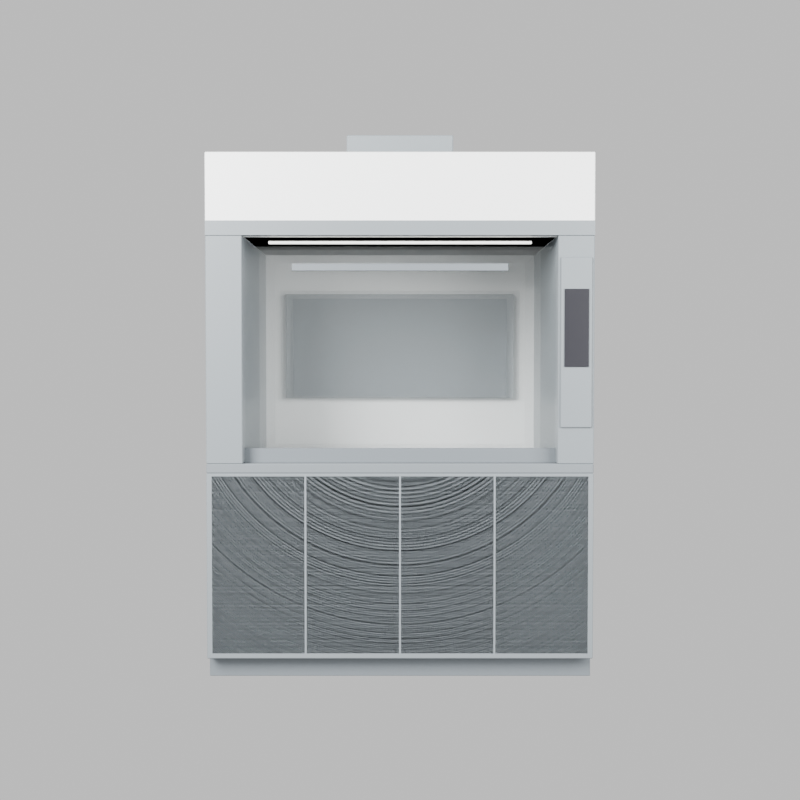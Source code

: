 # Source: iter_01.blend  (saved by Blender 5.1.30; exported with 4.5.12 LTS)
import bpy
from mathutils import Matrix  # noqa: F401  (used for matrix-valued properties, if any)

bpy.ops.wm.read_factory_settings(use_empty=True)
scene = bpy.context.scene
scene.name = 'Scene'

# ---- materials (node trees are filled in below, after node groups)
mat_mat_graphite = bpy.data.materials.new('Mat_Graphite')
mat_mat_darktrim = bpy.data.materials.new('Mat_DarkTrim')
mat_mat_bodyoffwhite = bpy.data.materials.new('Mat_BodyOffWhite')
mat_mat_worktop = bpy.data.materials.new('Mat_Worktop')
mat_mat_interiorneutral = bpy.data.materials.new('Mat_InteriorNeutral')
mat_mat_sashglass = bpy.data.materials.new('Mat_SashGlass')
mat_mat_sashglass.surface_render_method = 'BLENDED'
mat_mat_sashglass.blend_method = 'BLEND'
mat_mat_displayglass = bpy.data.materials.new('Mat_DisplayGlass')
mat_mat_led = bpy.data.materials.new('Mat_LED')

# ---- material node trees
mat_mat_graphite.use_nodes = True; mat_mat_graphite.node_tree.nodes.clear()
_N = mat_mat_graphite.node_tree.nodes; _L = mat_mat_graphite.node_tree.links
n0 = _N.new('ShaderNodeBsdfPrincipled'); n0.name = 'Principled BSDF'; n0.location = (-200, 100)
n0.inputs[0].default_value = (0.1882, 0.2118, 0.2275, 1.0)
n0.inputs[2].default_value = 0.4
n1 = _N.new('ShaderNodeOutputMaterial'); n1.name = 'Material Output'; n1.location = (200, 100)
_L.new(n0.outputs[0], n1.inputs[0])
n1.is_active_output = True
mat_mat_darktrim.use_nodes = True; mat_mat_darktrim.node_tree.nodes.clear()
_N = mat_mat_darktrim.node_tree.nodes; _L = mat_mat_darktrim.node_tree.links
n0 = _N.new('ShaderNodeBsdfPrincipled'); n0.name = 'Principled BSDF'; n0.location = (-200, 100)
n0.inputs[0].default_value = (0.1451, 0.1647, 0.1804, 1.0)
n0.inputs[2].default_value = 0.4
n1 = _N.new('ShaderNodeOutputMaterial'); n1.name = 'Material Output'; n1.location = (200, 100)
_L.new(n0.outputs[0], n1.inputs[0])
n1.is_active_output = True
mat_mat_bodyoffwhite.use_nodes = True; mat_mat_bodyoffwhite.node_tree.nodes.clear()
_N = mat_mat_bodyoffwhite.node_tree.nodes; _L = mat_mat_bodyoffwhite.node_tree.links
n0 = _N.new('ShaderNodeBsdfPrincipled'); n0.name = 'Principled BSDF'; n0.location = (-200, 100)
n0.inputs[0].default_value = (0.8941, 0.9059, 0.902, 1.0)
n0.inputs[2].default_value = 0.45
n1 = _N.new('ShaderNodeOutputMaterial'); n1.name = 'Material Output'; n1.location = (200, 100)
_L.new(n0.outputs[0], n1.inputs[0])
n1.is_active_output = True
mat_mat_worktop.use_nodes = True; mat_mat_worktop.node_tree.nodes.clear()
_N = mat_mat_worktop.node_tree.nodes; _L = mat_mat_worktop.node_tree.links
n0 = _N.new('ShaderNodeBsdfPrincipled'); n0.name = 'Principled BSDF'; n0.location = (-200, 100)
n0.inputs[0].default_value = (0.1686, 0.1882, 0.2039, 1.0)
n0.inputs[2].default_value = 0.35
n1 = _N.new('ShaderNodeOutputMaterial'); n1.name = 'Material Output'; n1.location = (200, 100)
_L.new(n0.outputs[0], n1.inputs[0])
n1.is_active_output = True
mat_mat_interiorneutral.use_nodes = True; mat_mat_interiorneutral.node_tree.nodes.clear()
_N = mat_mat_interiorneutral.node_tree.nodes; _L = mat_mat_interiorneutral.node_tree.links
n0 = _N.new('ShaderNodeBsdfPrincipled'); n0.name = 'Principled BSDF'; n0.location = (-200, 100)
n0.inputs[0].default_value = (0.851, 0.8627, 0.8549, 1.0)
n1 = _N.new('ShaderNodeOutputMaterial'); n1.name = 'Material Output'; n1.location = (200, 100)
_L.new(n0.outputs[0], n1.inputs[0])
n1.is_active_output = True
mat_mat_sashglass.use_nodes = True; mat_mat_sashglass.node_tree.nodes.clear()
_N = mat_mat_sashglass.node_tree.nodes; _L = mat_mat_sashglass.node_tree.links
n0 = _N.new('ShaderNodeBsdfPrincipled'); n0.name = 'Principled BSDF'; n0.location = (-200, 100)
n0.inputs[0].default_value = (0.85, 0.9, 0.9, 1.0)
n0.inputs[2].default_value = 0.05
n0.inputs[4].default_value = 0.25
n0.inputs[18].default_value = 0.95
n1 = _N.new('ShaderNodeOutputMaterial'); n1.name = 'Material Output'; n1.location = (200, 100)
_L.new(n0.outputs[0], n1.inputs[0])
n1.is_active_output = True
mat_mat_displayglass.use_nodes = True; mat_mat_displayglass.node_tree.nodes.clear()
_N = mat_mat_displayglass.node_tree.nodes; _L = mat_mat_displayglass.node_tree.links
n0 = _N.new('ShaderNodeBsdfPrincipled'); n0.name = 'Principled BSDF'; n0.location = (-200, 100)
n0.inputs[0].default_value = (0.02, 0.02, 0.025, 1.0)
n0.inputs[2].default_value = 0.2
n1 = _N.new('ShaderNodeOutputMaterial'); n1.name = 'Material Output'; n1.location = (200, 100)
_L.new(n0.outputs[0], n1.inputs[0])
n1.is_active_output = True
mat_mat_led.use_nodes = True; mat_mat_led.node_tree.nodes.clear()
_N = mat_mat_led.node_tree.nodes; _L = mat_mat_led.node_tree.links
n0 = _N.new('ShaderNodeBsdfPrincipled'); n0.name = 'Principled BSDF'; n0.location = (-200, 100)
n0.inputs[0].default_value = (1.0, 1.0, 0.95, 1.0)
n0.inputs[2].default_value = 0.3
n0.inputs[27].default_value = (1.0, 1.0, 0.95, 1.0)
n0.inputs[28].default_value = 2.0
n1 = _N.new('ShaderNodeOutputMaterial'); n1.name = 'Material Output'; n1.location = (200, 100)
_L.new(n0.outputs[0], n1.inputs[0])
n1.is_active_output = True

# ---- world
world_qa_world = bpy.data.worlds.new('QA_World'); scene.world = world_qa_world
world_qa_world.use_nodes = True; world_qa_world.node_tree.nodes.clear()
_N = world_qa_world.node_tree.nodes; _L = world_qa_world.node_tree.links
n0 = _N.new('ShaderNodeBackground'); n0.name = 'Background'; n0.location = (-200, 100)
n0.inputs[0].default_value = (0.75, 0.75, 0.75, 1.0)
n1 = _N.new('ShaderNodeOutputWorld'); n1.name = 'World Output'; n1.location = (200, 100)
_L.new(n0.outputs[0], n1.inputs[0])
n1.is_active_output = True

# ---- cameras
cam_qa_front = bpy.data.cameras.new('QA_Front')
cam_qa_left45 = bpy.data.cameras.new('QA_Left45')
cam_qa_left45.lens = 55.0
cam_qa_right45 = bpy.data.cameras.new('QA_Right45')
cam_qa_right45.lens = 55.0
cam_qa_chamber = bpy.data.cameras.new('QA_Chamber')
cam_qa_chamber.lens = 35.0
cam_qa_display = bpy.data.cameras.new('QA_Display')
cam_qa_display.lens = 45.0

# ---- lights
light_keylight = bpy.data.lights.new('KeyLight', 'AREA')
light_keylight.energy = 900.0
light_keylight.size = 2.5
light_filllight = bpy.data.lights.new('FillLight', 'AREA')
light_filllight.energy = 350.0
light_filllight.size = 3.0

# ---- meshes
me_basecabinet = bpy.data.meshes.new('BaseCabinet')
me_basecabinet.from_pydata([(-0.797, -0.422, -0.385), (-0.797, -0.425, -0.382), (-0.8, -0.422, -0.382), (-0.797, -0.425, 0.382), (-0.797, -0.422, 0.385), (-0.8, -0.422, 0.382), (-0.797, 0.422, -0.385), (-0.8, 0.422, -0.382), (-0.797, 0.425, -0.382), (-0.797, 0.422, 0.385), (-0.797, 0.425, 0.382), (-0.8, 0.422, 0.382), (0.797, -0.422, -0.385), (0.8, -0.422, -0.382), (0.797, -0.425, -0.382), (0.797, -0.422, 0.385), (0.797, -0.425, 0.382), (0.8, -0.422, 0.382), (0.797, 0.422, -0.385), (0.797, 0.425, -0.382), (0.8, 0.422, -0.382), (0.797, 0.422, 0.385), (0.8, 0.422, 0.382), (0.797, 0.425, 0.382)], [], [(0, 1, 2), (3, 4, 5), (6, 7, 8), (9, 10, 11), (12, 13, 14), (15, 16, 17), (18, 19, 20), (21, 22, 23), (6, 0, 2, 7), (1, 3, 5, 2), (4, 9, 11, 5), (10, 8, 7, 11), (18, 6, 8, 19), (9, 21, 23, 10), (22, 20, 19, 23), (12, 18, 20, 13), (21, 15, 17, 22), (16, 14, 13, 17), (0, 12, 14, 1), (15, 4, 3, 16), (6, 18, 12, 0), (2, 5, 11, 7), (14, 16, 3, 1), (21, 9, 4, 15), (8, 10, 23, 19), (20, 22, 17, 13)])
me_basecabinet.materials.append(mat_mat_graphite)
me_basecabinet.update()
me_plinth = bpy.data.meshes.new('Plinth')
me_plinth.from_pydata([(-0.798, -0.3905, -0.045), (-0.798, -0.3925, -0.043), (-0.8, -0.3905, -0.043), (-0.798, -0.3925, 0.043), (-0.798, -0.3905, 0.045), (-0.8, -0.3905, 0.043), (-0.798, 0.3905, -0.045), (-0.8, 0.3905, -0.043), (-0.798, 0.3925, -0.043), (-0.798, 0.3905, 0.045), (-0.798, 0.3925, 0.043), (-0.8, 0.3905, 0.043), (0.798, -0.3905, -0.045), (0.8, -0.3905, -0.043), (0.798, -0.3925, -0.043), (0.798, -0.3905, 0.045), (0.798, -0.3925, 0.043), (0.8, -0.3905, 0.043), (0.798, 0.3905, -0.045), (0.798, 0.3925, -0.043), (0.8, 0.3905, -0.043), (0.798, 0.3905, 0.045), (0.8, 0.3905, 0.043), (0.798, 0.3925, 0.043)], [], [(0, 1, 2), (3, 4, 5), (6, 7, 8), (9, 10, 11), (12, 13, 14), (15, 16, 17), (18, 19, 20), (21, 22, 23), (6, 0, 2, 7), (1, 3, 5, 2), (4, 9, 11, 5), (10, 8, 7, 11), (18, 6, 8, 19), (9, 21, 23, 10), (22, 20, 19, 23), (12, 18, 20, 13), (21, 15, 17, 22), (16, 14, 13, 17), (0, 12, 14, 1), (15, 4, 3, 16), (6, 18, 12, 0), (2, 5, 11, 7), (14, 16, 3, 1), (21, 9, 4, 15), (8, 10, 23, 19), (20, 22, 17, 13)])
me_plinth.materials.append(mat_mat_darktrim)
me_plinth.update()
me_basedoor_01 = bpy.data.meshes.new('BaseDoor_01')
me_basedoor_01.from_pydata([(-0.1915, -0.008, -0.37), (-0.1915, -0.01, -0.368), (-0.1935, -0.008, -0.368), (-0.1915, -0.01, 0.368), (-0.1915, -0.008, 0.37), (-0.1935, -0.008, 0.368), (-0.1915, 0.008, -0.37), (-0.1935, 0.008, -0.368), (-0.1915, 0.01, -0.368), (-0.1915, 0.008, 0.37), (-0.1915, 0.01, 0.368), (-0.1935, 0.008, 0.368), (0.1915, -0.008, -0.37), (0.1935, -0.008, -0.368), (0.1915, -0.01, -0.368), (0.1915, -0.008, 0.37), (0.1915, -0.01, 0.368), (0.1935, -0.008, 0.368), (0.1915, 0.008, -0.37), (0.1915, 0.01, -0.368), (0.1935, 0.008, -0.368), (0.1915, 0.008, 0.37), (0.1935, 0.008, 0.368), (0.1915, 0.01, 0.368)], [], [(0, 1, 2), (3, 4, 5), (6, 7, 8), (9, 10, 11), (12, 13, 14), (15, 16, 17), (18, 19, 20), (21, 22, 23), (6, 0, 2, 7), (1, 3, 5, 2), (4, 9, 11, 5), (10, 8, 7, 11), (18, 6, 8, 19), (9, 21, 23, 10), (22, 20, 19, 23), (12, 18, 20, 13), (21, 15, 17, 22), (16, 14, 13, 17), (0, 12, 14, 1), (15, 4, 3, 16), (6, 18, 12, 0), (2, 5, 11, 7), (14, 16, 3, 1), (21, 9, 4, 15), (8, 10, 23, 19), (20, 22, 17, 13)])
me_basedoor_01.materials.append(mat_mat_bodyoffwhite)
me_basedoor_01.update()
me_basedoor_02 = bpy.data.meshes.new('BaseDoor_02')
me_basedoor_02.from_pydata([(-0.1915, -0.008, -0.37), (-0.1915, -0.01, -0.368), (-0.1935, -0.008, -0.368), (-0.1915, -0.01, 0.368), (-0.1915, -0.008, 0.37), (-0.1935, -0.008, 0.368), (-0.1915, 0.008, -0.37), (-0.1935, 0.008, -0.368), (-0.1915, 0.01, -0.368), (-0.1915, 0.008, 0.37), (-0.1915, 0.01, 0.368), (-0.1935, 0.008, 0.368), (0.1915, -0.008, -0.37), (0.1935, -0.008, -0.368), (0.1915, -0.01, -0.368), (0.1915, -0.008, 0.37), (0.1915, -0.01, 0.368), (0.1935, -0.008, 0.368), (0.1915, 0.008, -0.37), (0.1915, 0.01, -0.368), (0.1935, 0.008, -0.368), (0.1915, 0.008, 0.37), (0.1935, 0.008, 0.368), (0.1915, 0.01, 0.368)], [], [(0, 1, 2), (3, 4, 5), (6, 7, 8), (9, 10, 11), (12, 13, 14), (15, 16, 17), (18, 19, 20), (21, 22, 23), (6, 0, 2, 7), (1, 3, 5, 2), (4, 9, 11, 5), (10, 8, 7, 11), (18, 6, 8, 19), (9, 21, 23, 10), (22, 20, 19, 23), (12, 18, 20, 13), (21, 15, 17, 22), (16, 14, 13, 17), (0, 12, 14, 1), (15, 4, 3, 16), (6, 18, 12, 0), (2, 5, 11, 7), (14, 16, 3, 1), (21, 9, 4, 15), (8, 10, 23, 19), (20, 22, 17, 13)])
me_basedoor_02.materials.append(mat_mat_bodyoffwhite)
me_basedoor_02.update()
me_basedoor_03 = bpy.data.meshes.new('BaseDoor_03')
me_basedoor_03.from_pydata([(-0.1915, -0.008, -0.37), (-0.1915, -0.01, -0.368), (-0.1935, -0.008, -0.368), (-0.1915, -0.01, 0.368), (-0.1915, -0.008, 0.37), (-0.1935, -0.008, 0.368), (-0.1915, 0.008, -0.37), (-0.1935, 0.008, -0.368), (-0.1915, 0.01, -0.368), (-0.1915, 0.008, 0.37), (-0.1915, 0.01, 0.368), (-0.1935, 0.008, 0.368), (0.1915, -0.008, -0.37), (0.1935, -0.008, -0.368), (0.1915, -0.01, -0.368), (0.1915, -0.008, 0.37), (0.1915, -0.01, 0.368), (0.1935, -0.008, 0.368), (0.1915, 0.008, -0.37), (0.1915, 0.01, -0.368), (0.1935, 0.008, -0.368), (0.1915, 0.008, 0.37), (0.1935, 0.008, 0.368), (0.1915, 0.01, 0.368)], [], [(0, 1, 2), (3, 4, 5), (6, 7, 8), (9, 10, 11), (12, 13, 14), (15, 16, 17), (18, 19, 20), (21, 22, 23), (6, 0, 2, 7), (1, 3, 5, 2), (4, 9, 11, 5), (10, 8, 7, 11), (18, 6, 8, 19), (9, 21, 23, 10), (22, 20, 19, 23), (12, 18, 20, 13), (21, 15, 17, 22), (16, 14, 13, 17), (0, 12, 14, 1), (15, 4, 3, 16), (6, 18, 12, 0), (2, 5, 11, 7), (14, 16, 3, 1), (21, 9, 4, 15), (8, 10, 23, 19), (20, 22, 17, 13)])
me_basedoor_03.materials.append(mat_mat_bodyoffwhite)
me_basedoor_03.update()
me_basedoor_04 = bpy.data.meshes.new('BaseDoor_04')
me_basedoor_04.from_pydata([(-0.1915, -0.008, -0.37), (-0.1915, -0.01, -0.368), (-0.1935, -0.008, -0.368), (-0.1915, -0.01, 0.368), (-0.1915, -0.008, 0.37), (-0.1935, -0.008, 0.368), (-0.1915, 0.008, -0.37), (-0.1935, 0.008, -0.368), (-0.1915, 0.01, -0.368), (-0.1915, 0.008, 0.37), (-0.1915, 0.01, 0.368), (-0.1935, 0.008, 0.368), (0.1915, -0.008, -0.37), (0.1935, -0.008, -0.368), (0.1915, -0.01, -0.368), (0.1915, -0.008, 0.37), (0.1915, -0.01, 0.368), (0.1935, -0.008, 0.368), (0.1915, 0.008, -0.37), (0.1915, 0.01, -0.368), (0.1935, 0.008, -0.368), (0.1915, 0.008, 0.37), (0.1935, 0.008, 0.368), (0.1915, 0.01, 0.368)], [], [(0, 1, 2), (3, 4, 5), (6, 7, 8), (9, 10, 11), (12, 13, 14), (15, 16, 17), (18, 19, 20), (21, 22, 23), (6, 0, 2, 7), (1, 3, 5, 2), (4, 9, 11, 5), (10, 8, 7, 11), (18, 6, 8, 19), (9, 21, 23, 10), (22, 20, 19, 23), (12, 18, 20, 13), (21, 15, 17, 22), (16, 14, 13, 17), (0, 12, 14, 1), (15, 4, 3, 16), (6, 18, 12, 0), (2, 5, 11, 7), (14, 16, 3, 1), (21, 9, 4, 15), (8, 10, 23, 19), (20, 22, 17, 13)])
me_basedoor_04.materials.append(mat_mat_bodyoffwhite)
me_basedoor_04.update()
me_worksurface = bpy.data.meshes.new('WorkSurface')
me_worksurface.from_pydata([(-0.796, -0.421, -0.02), (-0.796, -0.425, -0.016), (-0.8, -0.421, -0.016), (-0.796, -0.425, 0.016), (-0.796, -0.421, 0.02), (-0.8, -0.421, 0.016), (-0.796, 0.421, -0.02), (-0.8, 0.421, -0.016), (-0.796, 0.425, -0.016), (-0.796, 0.421, 0.02), (-0.796, 0.425, 0.016), (-0.8, 0.421, 0.016), (0.796, -0.421, -0.02), (0.8, -0.421, -0.016), (0.796, -0.425, -0.016), (0.796, -0.421, 0.02), (0.796, -0.425, 0.016), (0.8, -0.421, 0.016), (0.796, 0.421, -0.02), (0.796, 0.425, -0.016), (0.8, 0.421, -0.016), (0.796, 0.421, 0.02), (0.8, 0.421, 0.016), (0.796, 0.425, 0.016)], [], [(0, 1, 2), (3, 4, 5), (6, 7, 8), (9, 10, 11), (12, 13, 14), (15, 16, 17), (18, 19, 20), (21, 22, 23), (6, 0, 2, 7), (1, 3, 5, 2), (4, 9, 11, 5), (10, 8, 7, 11), (18, 6, 8, 19), (9, 21, 23, 10), (22, 20, 19, 23), (12, 18, 20, 13), (21, 15, 17, 22), (16, 14, 13, 17), (0, 12, 14, 1), (15, 4, 3, 16), (6, 18, 12, 0), (2, 5, 11, 7), (14, 16, 3, 1), (21, 9, 4, 15), (8, 10, 23, 19), (20, 22, 17, 13)])
me_worksurface.materials.append(mat_mat_worktop)
me_worksurface.update()
me_chamber_left = bpy.data.meshes.new('Chamber_Left')
me_chamber_left.from_pydata([(-0.072, -0.422, -0.47), (-0.072, -0.425, -0.467), (-0.075, -0.422, -0.467), (-0.072, -0.425, 0.467), (-0.072, -0.422, 0.47), (-0.075, -0.422, 0.467), (-0.072, 0.422, -0.47), (-0.075, 0.422, -0.467), (-0.072, 0.425, -0.467), (-0.072, 0.422, 0.47), (-0.072, 0.425, 0.467), (-0.075, 0.422, 0.467), (0.072, -0.422, -0.47), (0.075, -0.422, -0.467), (0.072, -0.425, -0.467), (0.072, -0.422, 0.47), (0.072, -0.425, 0.467), (0.075, -0.422, 0.467), (0.072, 0.422, -0.47), (0.072, 0.425, -0.467), (0.075, 0.422, -0.467), (0.072, 0.422, 0.47), (0.075, 0.422, 0.467), (0.072, 0.425, 0.467)], [], [(0, 1, 2), (3, 4, 5), (6, 7, 8), (9, 10, 11), (12, 13, 14), (15, 16, 17), (18, 19, 20), (21, 22, 23), (6, 0, 2, 7), (1, 3, 5, 2), (4, 9, 11, 5), (10, 8, 7, 11), (18, 6, 8, 19), (9, 21, 23, 10), (22, 20, 19, 23), (12, 18, 20, 13), (21, 15, 17, 22), (16, 14, 13, 17), (0, 12, 14, 1), (15, 4, 3, 16), (6, 18, 12, 0), (2, 5, 11, 7), (14, 16, 3, 1), (21, 9, 4, 15), (8, 10, 23, 19), (20, 22, 17, 13)])
me_chamber_left.materials.append(mat_mat_graphite)
me_chamber_left.update()
me_chamber_right = bpy.data.meshes.new('Chamber_Right')
me_chamber_right.from_pydata([(-0.072, -0.422, -0.47), (-0.072, -0.425, -0.467), (-0.075, -0.422, -0.467), (-0.072, -0.425, 0.467), (-0.072, -0.422, 0.47), (-0.075, -0.422, 0.467), (-0.072, 0.422, -0.47), (-0.075, 0.422, -0.467), (-0.072, 0.425, -0.467), (-0.072, 0.422, 0.47), (-0.072, 0.425, 0.467), (-0.075, 0.422, 0.467), (0.072, -0.422, -0.47), (0.075, -0.422, -0.467), (0.072, -0.425, -0.467), (0.072, -0.422, 0.47), (0.072, -0.425, 0.467), (0.075, -0.422, 0.467), (0.072, 0.422, -0.47), (0.072, 0.425, -0.467), (0.075, 0.422, -0.467), (0.072, 0.422, 0.47), (0.075, 0.422, 0.467), (0.072, 0.425, 0.467)], [], [(0, 1, 2), (3, 4, 5), (6, 7, 8), (9, 10, 11), (12, 13, 14), (15, 16, 17), (18, 19, 20), (21, 22, 23), (6, 0, 2, 7), (1, 3, 5, 2), (4, 9, 11, 5), (10, 8, 7, 11), (18, 6, 8, 19), (9, 21, 23, 10), (22, 20, 19, 23), (12, 18, 20, 13), (21, 15, 17, 22), (16, 14, 13, 17), (0, 12, 14, 1), (15, 4, 3, 16), (6, 18, 12, 0), (2, 5, 11, 7), (14, 16, 3, 1), (21, 9, 4, 15), (8, 10, 23, 19), (20, 22, 17, 13)])
me_chamber_right.materials.append(mat_mat_graphite)
me_chamber_right.update()
me_chamber_back = bpy.data.meshes.new('Chamber_Back')
me_chamber_back.from_pydata([(-0.65, -0.0125, -0.47), (-0.65, -0.0125, 0.47), (-0.65, 0.0125, -0.47), (-0.65, 0.0125, 0.47), (0.65, -0.0125, -0.47), (0.65, -0.0125, 0.47), (0.65, 0.0125, -0.47), (0.65, 0.0125, 0.47)], [], [(0, 1, 3, 2), (2, 3, 7, 6), (6, 7, 5, 4), (4, 5, 1, 0), (2, 6, 4, 0), (7, 3, 1, 5)])
me_chamber_back.materials.append(mat_mat_interiorneutral)
me_chamber_back.update()
me_chamber_ceiling = bpy.data.meshes.new('Chamber_Ceiling')
me_chamber_ceiling.from_pydata([(-0.65, -0.3875, -0.01), (-0.65, -0.3875, 0.01), (-0.65, 0.3875, -0.01), (-0.65, 0.3875, 0.01), (0.65, -0.3875, -0.01), (0.65, -0.3875, 0.01), (0.65, 0.3875, -0.01), (0.65, 0.3875, 0.01)], [], [(0, 1, 3, 2), (2, 3, 7, 6), (6, 7, 5, 4), (4, 5, 1, 0), (2, 6, 4, 0), (7, 3, 1, 5)])
me_chamber_ceiling.materials.append(mat_mat_interiorneutral)
me_chamber_ceiling.update()
me_rearbaffle = bpy.data.meshes.new('RearBaffle')
me_rearbaffle.from_pydata([(-0.548, -0.013, -0.25), (-0.548, -0.015, -0.248), (-0.55, -0.013, -0.248), (-0.548, -0.015, 0.248), (-0.548, -0.013, 0.25), (-0.55, -0.013, 0.248), (-0.548, 0.013, -0.25), (-0.55, 0.013, -0.248), (-0.548, 0.015, -0.248), (-0.548, 0.013, 0.25), (-0.548, 0.015, 0.248), (-0.55, 0.013, 0.248), (0.548, -0.013, -0.25), (0.55, -0.013, -0.248), (0.548, -0.015, -0.248), (0.548, -0.013, 0.25), (0.548, -0.015, 0.248), (0.55, -0.013, 0.248), (0.548, 0.013, -0.25), (0.548, 0.015, -0.248), (0.55, 0.013, -0.248), (0.548, 0.013, 0.25), (0.55, 0.013, 0.248), (0.548, 0.015, 0.248)], [], [(0, 1, 2), (3, 4, 5), (6, 7, 8), (9, 10, 11), (12, 13, 14), (15, 16, 17), (18, 19, 20), (21, 22, 23), (6, 0, 2, 7), (1, 3, 5, 2), (4, 9, 11, 5), (10, 8, 7, 11), (18, 6, 8, 19), (9, 21, 23, 10), (22, 20, 19, 23), (12, 18, 20, 13), (21, 15, 17, 22), (16, 14, 13, 17), (0, 12, 14, 1), (15, 4, 3, 16), (6, 18, 12, 0), (2, 5, 11, 7), (14, 16, 3, 1), (21, 9, 4, 15), (8, 10, 23, 19), (20, 22, 17, 13)])
me_rearbaffle.materials.append(mat_mat_graphite)
me_rearbaffle.update()
me_baffleslot_01 = bpy.data.meshes.new('BaffleSlot_01')
me_baffleslot_01.from_pydata([(-0.14, -0.0125, -0.015), (-0.14, -0.0125, 0.015), (-0.14, 0.0125, -0.015), (-0.14, 0.0125, 0.015), (0.14, -0.0125, -0.015), (0.14, -0.0125, 0.015), (0.14, 0.0125, -0.015), (0.14, 0.0125, 0.015)], [], [(0, 1, 3, 2), (2, 3, 7, 6), (6, 7, 5, 4), (4, 5, 1, 0), (2, 6, 4, 0), (7, 3, 1, 5)])
me_baffleslot_01.materials.append(mat_mat_darktrim)
me_baffleslot_01.update()
me_baffleslot_02 = bpy.data.meshes.new('BaffleSlot_02')
me_baffleslot_02.from_pydata([(-0.14, -0.0125, -0.015), (-0.14, -0.0125, 0.015), (-0.14, 0.0125, -0.015), (-0.14, 0.0125, 0.015), (0.14, -0.0125, -0.015), (0.14, -0.0125, 0.015), (0.14, 0.0125, -0.015), (0.14, 0.0125, 0.015)], [], [(0, 1, 3, 2), (2, 3, 7, 6), (6, 7, 5, 4), (4, 5, 1, 0), (2, 6, 4, 0), (7, 3, 1, 5)])
me_baffleslot_02.materials.append(mat_mat_darktrim)
me_baffleslot_02.update()
me_baffleslot_03 = bpy.data.meshes.new('BaffleSlot_03')
me_baffleslot_03.from_pydata([(-0.14, -0.0125, -0.015), (-0.14, -0.0125, 0.015), (-0.14, 0.0125, -0.015), (-0.14, 0.0125, 0.015), (0.14, -0.0125, -0.015), (0.14, -0.0125, 0.015), (0.14, 0.0125, -0.015), (0.14, 0.0125, 0.015)], [], [(0, 1, 3, 2), (2, 3, 7, 6), (6, 7, 5, 4), (4, 5, 1, 0), (2, 6, 4, 0), (7, 3, 1, 5)])
me_baffleslot_03.materials.append(mat_mat_darktrim)
me_baffleslot_03.update()
me_baffleslot_04 = bpy.data.meshes.new('BaffleSlot_04')
me_baffleslot_04.from_pydata([(-0.14, -0.0125, -0.015), (-0.14, -0.0125, 0.015), (-0.14, 0.0125, -0.015), (-0.14, 0.0125, 0.015), (0.14, -0.0125, -0.015), (0.14, -0.0125, 0.015), (0.14, 0.0125, -0.015), (0.14, 0.0125, 0.015)], [], [(0, 1, 3, 2), (2, 3, 7, 6), (6, 7, 5, 4), (4, 5, 1, 0), (2, 6, 4, 0), (7, 3, 1, 5)])
me_baffleslot_04.materials.append(mat_mat_darktrim)
me_baffleslot_04.update()
me_baffleslot_05 = bpy.data.meshes.new('BaffleSlot_05')
me_baffleslot_05.from_pydata([(-0.14, -0.0125, -0.015), (-0.14, -0.0125, 0.015), (-0.14, 0.0125, -0.015), (-0.14, 0.0125, 0.015), (0.14, -0.0125, -0.015), (0.14, -0.0125, 0.015), (0.14, 0.0125, -0.015), (0.14, 0.0125, 0.015)], [], [(0, 1, 3, 2), (2, 3, 7, 6), (6, 7, 5, 4), (4, 5, 1, 0), (2, 6, 4, 0), (7, 3, 1, 5)])
me_baffleslot_05.materials.append(mat_mat_darktrim)
me_baffleslot_05.update()
me_baffleslot_06 = bpy.data.meshes.new('BaffleSlot_06')
me_baffleslot_06.from_pydata([(-0.14, -0.0125, -0.015), (-0.14, -0.0125, 0.015), (-0.14, 0.0125, -0.015), (-0.14, 0.0125, 0.015), (0.14, -0.0125, -0.015), (0.14, -0.0125, 0.015), (0.14, 0.0125, -0.015), (0.14, 0.0125, 0.015)], [], [(0, 1, 3, 2), (2, 3, 7, 6), (6, 7, 5, 4), (4, 5, 1, 0), (2, 6, 4, 0), (7, 3, 1, 5)])
me_baffleslot_06.materials.append(mat_mat_darktrim)
me_baffleslot_06.update()
me_fumehood_sash = bpy.data.meshes.new('FumeHood_Sash')
me_fumehood_sash.from_pydata([(-0.65, -0.004, -0.43), (-0.65, -0.004, 0.43), (-0.65, 0.004, -0.43), (-0.65, 0.004, 0.43), (0.65, -0.004, -0.43), (0.65, -0.004, 0.43), (0.65, 0.004, -0.43), (0.65, 0.004, 0.43)], [], [(0, 1, 3, 2), (2, 3, 7, 6), (6, 7, 5, 4), (4, 5, 1, 0), (2, 6, 4, 0), (7, 3, 1, 5)])
me_fumehood_sash.materials.append(mat_mat_sashglass)
me_fumehood_sash.update()
me_sash_lowerbar = bpy.data.meshes.new('Sash_LowerBar')
me_sash_lowerbar.from_pydata([(-0.649, -0.009, -0.03), (-0.649, -0.01, -0.029), (-0.65, -0.009, -0.029), (-0.649, -0.01, 0.029), (-0.649, -0.009, 0.03), (-0.65, -0.009, 0.029), (-0.649, 0.009, -0.03), (-0.65, 0.009, -0.029), (-0.649, 0.01, -0.029), (-0.649, 0.009, 0.03), (-0.649, 0.01, 0.029), (-0.65, 0.009, 0.029), (0.649, -0.009, -0.03), (0.65, -0.009, -0.029), (0.649, -0.01, -0.029), (0.649, -0.009, 0.03), (0.649, -0.01, 0.029), (0.65, -0.009, 0.029), (0.649, 0.009, -0.03), (0.649, 0.01, -0.029), (0.65, 0.009, -0.029), (0.649, 0.009, 0.03), (0.65, 0.009, 0.029), (0.649, 0.01, 0.029)], [], [(0, 1, 2), (3, 4, 5), (6, 7, 8), (9, 10, 11), (12, 13, 14), (15, 16, 17), (18, 19, 20), (21, 22, 23), (6, 0, 2, 7), (1, 3, 5, 2), (4, 9, 11, 5), (10, 8, 7, 11), (18, 6, 8, 19), (9, 21, 23, 10), (22, 20, 19, 23), (12, 18, 20, 13), (21, 15, 17, 22), (16, 14, 13, 17), (0, 12, 14, 1), (15, 4, 3, 16), (6, 18, 12, 0), (2, 5, 11, 7), (14, 16, 3, 1), (21, 9, 4, 15), (8, 10, 23, 19), (20, 22, 17, 13)])
me_sash_lowerbar.materials.append(mat_mat_darktrim)
me_sash_lowerbar.update()
me_sash_handle = bpy.data.meshes.new('Sash_Handle')
me_sash_handle.from_pydata([(-0.449, -0.009, -0.015), (-0.449, -0.01, -0.014), (-0.45, -0.009, -0.014), (-0.449, -0.01, 0.014), (-0.449, -0.009, 0.015), (-0.45, -0.009, 0.014), (-0.449, 0.009, -0.015), (-0.45, 0.009, -0.014), (-0.449, 0.01, -0.014), (-0.449, 0.009, 0.015), (-0.449, 0.01, 0.014), (-0.45, 0.009, 0.014), (0.449, -0.009, -0.015), (0.45, -0.009, -0.014), (0.449, -0.01, -0.014), (0.449, -0.009, 0.015), (0.449, -0.01, 0.014), (0.45, -0.009, 0.014), (0.449, 0.009, -0.015), (0.449, 0.01, -0.014), (0.45, 0.009, -0.014), (0.449, 0.009, 0.015), (0.45, 0.009, 0.014), (0.449, 0.01, 0.014)], [], [(0, 1, 2), (3, 4, 5), (6, 7, 8), (9, 10, 11), (12, 13, 14), (15, 16, 17), (18, 19, 20), (21, 22, 23), (6, 0, 2, 7), (1, 3, 5, 2), (4, 9, 11, 5), (10, 8, 7, 11), (18, 6, 8, 19), (9, 21, 23, 10), (22, 20, 19, 23), (12, 18, 20, 13), (21, 15, 17, 22), (16, 14, 13, 17), (0, 12, 14, 1), (15, 4, 3, 16), (6, 18, 12, 0), (2, 5, 11, 7), (14, 16, 3, 1), (21, 9, 4, 15), (8, 10, 23, 19), (20, 22, 17, 13)])
me_sash_handle.materials.append(mat_mat_darktrim)
me_sash_handle.update()
me_upperhood = bpy.data.meshes.new('UpperHood')
me_upperhood.from_pydata([(-0.797, -0.422, -0.17), (-0.797, -0.425, -0.167), (-0.8, -0.422, -0.167), (-0.797, -0.425, 0.167), (-0.797, -0.422, 0.17), (-0.8, -0.422, 0.167), (-0.797, 0.422, -0.17), (-0.8, 0.422, -0.167), (-0.797, 0.425, -0.167), (-0.797, 0.422, 0.17), (-0.797, 0.425, 0.167), (-0.8, 0.422, 0.167), (0.797, -0.422, -0.17), (0.8, -0.422, -0.167), (0.797, -0.425, -0.167), (0.797, -0.422, 0.17), (0.797, -0.425, 0.167), (0.8, -0.422, 0.167), (0.797, 0.422, -0.17), (0.797, 0.425, -0.167), (0.8, 0.422, -0.167), (0.797, 0.422, 0.17), (0.8, 0.422, 0.167), (0.797, 0.425, 0.167)], [], [(0, 1, 2), (3, 4, 5), (6, 7, 8), (9, 10, 11), (12, 13, 14), (15, 16, 17), (18, 19, 20), (21, 22, 23), (6, 0, 2, 7), (1, 3, 5, 2), (4, 9, 11, 5), (10, 8, 7, 11), (18, 6, 8, 19), (9, 21, 23, 10), (22, 20, 19, 23), (12, 18, 20, 13), (21, 15, 17, 22), (16, 14, 13, 17), (0, 12, 14, 1), (15, 4, 3, 16), (6, 18, 12, 0), (2, 5, 11, 7), (14, 16, 3, 1), (21, 9, 4, 15), (8, 10, 23, 19), (20, 22, 17, 13)])
me_upperhood.materials.append(mat_mat_bodyoffwhite)
me_upperhood.update()
me_upperhood_reveal = bpy.data.meshes.new('UpperHood_Reveal')
me_upperhood_reveal.from_pydata([(-0.8, -0.014, -0.03), (-0.8, -0.014, 0.03), (-0.8, 0.014, -0.03), (-0.8, 0.014, 0.03), (0.8, -0.014, -0.03), (0.8, -0.014, 0.03), (0.8, 0.014, -0.03), (0.8, 0.014, 0.03)], [], [(0, 1, 3, 2), (2, 3, 7, 6), (6, 7, 5, 4), (4, 5, 1, 0), (2, 6, 4, 0), (7, 3, 1, 5)])
me_upperhood_reveal.materials.append(mat_mat_graphite)
me_upperhood_reveal.update()
me_exhaustmodule = bpy.data.meshes.new('ExhaustModule')
me_exhaustmodule.from_pydata([(-0.226, -0.171, -0.06), (-0.226, -0.175, -0.056), (-0.23, -0.171, -0.056), (-0.226, -0.175, 0.056), (-0.226, -0.171, 0.06), (-0.23, -0.171, 0.056), (-0.226, 0.171, -0.06), (-0.23, 0.171, -0.056), (-0.226, 0.175, -0.056), (-0.226, 0.171, 0.06), (-0.226, 0.175, 0.056), (-0.23, 0.171, 0.056), (0.226, -0.171, -0.06), (0.23, -0.171, -0.056), (0.226, -0.175, -0.056), (0.226, -0.171, 0.06), (0.226, -0.175, 0.056), (0.23, -0.171, 0.056), (0.226, 0.171, -0.06), (0.226, 0.175, -0.056), (0.23, 0.171, -0.056), (0.226, 0.171, 0.06), (0.23, 0.171, 0.056), (0.226, 0.175, 0.056)], [], [(0, 1, 2), (3, 4, 5), (6, 7, 8), (9, 10, 11), (12, 13, 14), (15, 16, 17), (18, 19, 20), (21, 22, 23), (6, 0, 2, 7), (1, 3, 5, 2), (4, 9, 11, 5), (10, 8, 7, 11), (18, 6, 8, 19), (9, 21, 23, 10), (22, 20, 19, 23), (12, 18, 20, 13), (21, 15, 17, 22), (16, 14, 13, 17), (0, 12, 14, 1), (15, 4, 3, 16), (6, 18, 12, 0), (2, 5, 11, 7), (14, 16, 3, 1), (21, 9, 4, 15), (8, 10, 23, 19), (20, 22, 17, 13)])
me_exhaustmodule.materials.append(mat_mat_graphite)
me_exhaustmodule.update()
me_controlpanel = bpy.data.meshes.new('ControlPanel')
me_controlpanel.from_pydata([(-0.062, -0.001, -0.35), (-0.062, -0.004, -0.347), (-0.065, -0.001, -0.347), (-0.062, -0.004, 0.347), (-0.062, -0.001, 0.35), (-0.065, -0.001, 0.347), (-0.062, 0.001, -0.35), (-0.065, 0.001, -0.347), (-0.062, 0.004, -0.347), (-0.062, 0.001, 0.35), (-0.062, 0.004, 0.347), (-0.065, 0.001, 0.347), (0.062, -0.001, -0.35), (0.065, -0.001, -0.347), (0.062, -0.004, -0.347), (0.062, -0.001, 0.35), (0.062, -0.004, 0.347), (0.065, -0.001, 0.347), (0.062, 0.001, -0.35), (0.062, 0.004, -0.347), (0.065, 0.001, -0.347), (0.062, 0.001, 0.35), (0.065, 0.001, 0.347), (0.062, 0.004, 0.347)], [], [(0, 1, 2), (3, 4, 5), (6, 7, 8), (9, 10, 11), (12, 13, 14), (15, 16, 17), (18, 19, 20), (21, 22, 23), (6, 0, 2, 7), (1, 3, 5, 2), (4, 9, 11, 5), (10, 8, 7, 11), (18, 6, 8, 19), (9, 21, 23, 10), (22, 20, 19, 23), (12, 18, 20, 13), (21, 15, 17, 22), (16, 14, 13, 17), (0, 12, 14, 1), (15, 4, 3, 16), (6, 18, 12, 0), (2, 5, 11, 7), (14, 16, 3, 1), (21, 9, 4, 15), (8, 10, 23, 19), (20, 22, 17, 13)])
me_controlpanel.materials.append(mat_mat_graphite)
me_controlpanel.update()
me_page_display = bpy.data.meshes.new('Page_Display')
me_page_display.from_pydata([(-0.049, -0.002, -0.16), (-0.049, -0.003, -0.159), (-0.05, -0.002, -0.159), (-0.049, -0.003, 0.159), (-0.049, -0.002, 0.16), (-0.05, -0.002, 0.159), (-0.049, 0.002, -0.16), (-0.05, 0.002, -0.159), (-0.049, 0.003, -0.159), (-0.049, 0.002, 0.16), (-0.049, 0.003, 0.159), (-0.05, 0.002, 0.159), (0.049, -0.002, -0.16), (0.05, -0.002, -0.159), (0.049, -0.003, -0.159), (0.049, -0.002, 0.16), (0.049, -0.003, 0.159), (0.05, -0.002, 0.159), (0.049, 0.002, -0.16), (0.049, 0.003, -0.159), (0.05, 0.002, -0.159), (0.049, 0.002, 0.16), (0.05, 0.002, 0.159), (0.049, 0.003, 0.159)], [], [(0, 1, 2), (3, 4, 5), (6, 7, 8), (9, 10, 11), (12, 13, 14), (15, 16, 17), (18, 19, 20), (21, 22, 23), (6, 0, 2, 7), (1, 3, 5, 2), (4, 9, 11, 5), (10, 8, 7, 11), (18, 6, 8, 19), (9, 21, 23, 10), (22, 20, 19, 23), (12, 18, 20, 13), (21, 15, 17, 22), (16, 14, 13, 17), (0, 12, 14, 1), (15, 4, 3, 16), (6, 18, 12, 0), (2, 5, 11, 7), (14, 16, 3, 1), (21, 9, 4, 15), (8, 10, 23, 19), (20, 22, 17, 13)])
me_page_display.materials.append(mat_mat_displayglass)
me_page_display.update()
me_interior_led = bpy.data.meshes.new('Interior_LED')
me_interior_led.from_pydata([(-0.55, -0.01, -0.005), (-0.55, -0.01, 0.005), (-0.55, 0.01, -0.005), (-0.55, 0.01, 0.005), (0.55, -0.01, -0.005), (0.55, -0.01, 0.005), (0.55, 0.01, -0.005), (0.55, 0.01, 0.005)], [], [(0, 1, 3, 2), (2, 3, 7, 6), (6, 7, 5, 4), (4, 5, 1, 0), (2, 6, 4, 0), (7, 3, 1, 5)])
me_interior_led.materials.append(mat_mat_led)
me_interior_led.update()

# ---- objects
ob_fumehood_root = bpy.data.objects.new('FumeHood_Root', None)
ob_basecabinet = bpy.data.objects.new('BaseCabinet', me_basecabinet)
ob_plinth = bpy.data.objects.new('Plinth', me_plinth)
ob_basedoor_01 = bpy.data.objects.new('BaseDoor_01', me_basedoor_01)
ob_basedoor_02 = bpy.data.objects.new('BaseDoor_02', me_basedoor_02)
ob_basedoor_03 = bpy.data.objects.new('BaseDoor_03', me_basedoor_03)
ob_basedoor_04 = bpy.data.objects.new('BaseDoor_04', me_basedoor_04)
ob_worksurface = bpy.data.objects.new('WorkSurface', me_worksurface)
ob_chamber_left = bpy.data.objects.new('Chamber_Left', me_chamber_left)
ob_chamber_right = bpy.data.objects.new('Chamber_Right', me_chamber_right)
ob_chamber_back = bpy.data.objects.new('Chamber_Back', me_chamber_back)
ob_chamber_ceiling = bpy.data.objects.new('Chamber_Ceiling', me_chamber_ceiling)
ob_rearbaffle = bpy.data.objects.new('RearBaffle', me_rearbaffle)
ob_baffleslot_01 = bpy.data.objects.new('BaffleSlot_01', me_baffleslot_01)
ob_baffleslot_02 = bpy.data.objects.new('BaffleSlot_02', me_baffleslot_02)
ob_baffleslot_03 = bpy.data.objects.new('BaffleSlot_03', me_baffleslot_03)
ob_baffleslot_04 = bpy.data.objects.new('BaffleSlot_04', me_baffleslot_04)
ob_baffleslot_05 = bpy.data.objects.new('BaffleSlot_05', me_baffleslot_05)
ob_baffleslot_06 = bpy.data.objects.new('BaffleSlot_06', me_baffleslot_06)
ob_fumehood_sash = bpy.data.objects.new('FumeHood_Sash', me_fumehood_sash)
ob_sash_lowerbar = bpy.data.objects.new('Sash_LowerBar', me_sash_lowerbar)
ob_sash_handle = bpy.data.objects.new('Sash_Handle', me_sash_handle)
ob_upperhood = bpy.data.objects.new('UpperHood', me_upperhood)
ob_upperhood_reveal = bpy.data.objects.new('UpperHood_Reveal', me_upperhood_reveal)
ob_exhaustmodule = bpy.data.objects.new('ExhaustModule', me_exhaustmodule)
ob_controlpanel = bpy.data.objects.new('ControlPanel', me_controlpanel)
ob_page_display = bpy.data.objects.new('Page_Display', me_page_display)
ob_interior_led = bpy.data.objects.new('Interior_LED', me_interior_led)
ob_keylight = bpy.data.objects.new('KeyLight', light_keylight)
ob_filllight = bpy.data.objects.new('FillLight', light_filllight)
ob_qa_front = bpy.data.objects.new('QA_Front', cam_qa_front)
ob_qa_left45 = bpy.data.objects.new('QA_Left45', cam_qa_left45)
ob_qa_right45 = bpy.data.objects.new('QA_Right45', cam_qa_right45)
ob_qa_chamber = bpy.data.objects.new('QA_Chamber', cam_qa_chamber)
ob_qa_display = bpy.data.objects.new('QA_Display', cam_qa_display)

# ---- transforms, parenting, visibility, modifiers, constraints
ob_fumehood_root.location = (0.0, 0.0, 0.0)
ob_basecabinet.parent = ob_fumehood_root
ob_basecabinet.location = (0.0, 0.0, 0.475)
ob_plinth.parent = ob_basecabinet
ob_plinth.matrix_parent_inverse = Matrix(((1.0, 0.0, 0.0, -0.0), (0.0, 1.0, 0.0, -0.0), (0.0, 0.0, 1.0, -0.475), (0.0, 0.0, 0.0, 1.0)))
ob_plinth.location = (0.0, 0.0325, 0.045)
ob_basedoor_01.parent = ob_basecabinet
ob_basedoor_01.matrix_parent_inverse = Matrix(((1.0, 0.0, 0.0, -0.0), (0.0, 1.0, 0.0, -0.0), (0.0, 0.0, 1.0, -0.475), (0.0, 0.0, 0.0, 1.0)))
ob_basedoor_01.location = (-0.5865, -0.415, 0.48)
ob_basedoor_02.parent = ob_basecabinet
ob_basedoor_02.matrix_parent_inverse = Matrix(((1.0, 0.0, 0.0, -0.0), (0.0, 1.0, 0.0, -0.0), (0.0, 0.0, 1.0, -0.475), (0.0, 0.0, 0.0, 1.0)))
ob_basedoor_02.location = (-0.1955, -0.415, 0.48)
ob_basedoor_03.parent = ob_basecabinet
ob_basedoor_03.matrix_parent_inverse = Matrix(((1.0, 0.0, 0.0, -0.0), (0.0, 1.0, 0.0, -0.0), (0.0, 0.0, 1.0, -0.475), (0.0, 0.0, 0.0, 1.0)))
ob_basedoor_03.location = (0.1955, -0.415, 0.48)
ob_basedoor_04.parent = ob_basecabinet
ob_basedoor_04.matrix_parent_inverse = Matrix(((1.0, 0.0, 0.0, -0.0), (0.0, 1.0, 0.0, -0.0), (0.0, 0.0, 1.0, -0.475), (0.0, 0.0, 0.0, 1.0)))
ob_basedoor_04.location = (0.5865, -0.415, 0.48)
ob_worksurface.parent = ob_fumehood_root
ob_worksurface.location = (0.0, 0.0, 0.88)
ob_chamber_left.parent = ob_fumehood_root
ob_chamber_left.location = (-0.725, 0.0, 1.37)
ob_chamber_right.parent = ob_fumehood_root
ob_chamber_right.location = (0.725, 0.0, 1.37)
ob_chamber_back.parent = ob_fumehood_root
ob_chamber_back.location = (0.0, 0.4125, 1.37)
ob_chamber_ceiling.parent = ob_fumehood_root
ob_chamber_ceiling.location = (0.0, 0.0375, 1.85)
ob_rearbaffle.parent = ob_chamber_back
ob_rearbaffle.matrix_parent_inverse = Matrix(((1.0, 0.0, 0.0, -0.0), (0.0, 1.0, 0.0, -0.4125), (0.0, 0.0, 1.0, -1.37), (0.0, 0.0, 0.0, 1.0)))
ob_rearbaffle.location = (0.0, 0.38, 1.4)
ob_baffleslot_01.parent = ob_rearbaffle
ob_baffleslot_01.matrix_parent_inverse = Matrix(((1.0, 0.0, 0.0, -0.0), (0.0, 1.0, 0.0, -0.38), (0.0, 0.0, 1.0, -1.4), (0.0, 0.0, 0.0, 1.0)))
ob_baffleslot_01.location = (-0.38, 0.3805, 1.3)
ob_baffleslot_02.parent = ob_rearbaffle
ob_baffleslot_02.matrix_parent_inverse = Matrix(((1.0, 0.0, 0.0, -0.0), (0.0, 1.0, 0.0, -0.38), (0.0, 0.0, 1.0, -1.4), (0.0, 0.0, 0.0, 1.0)))
ob_baffleslot_02.location = (0.0, 0.3805, 1.3)
ob_baffleslot_03.parent = ob_rearbaffle
ob_baffleslot_03.matrix_parent_inverse = Matrix(((1.0, 0.0, 0.0, -0.0), (0.0, 1.0, 0.0, -0.38), (0.0, 0.0, 1.0, -1.4), (0.0, 0.0, 0.0, 1.0)))
ob_baffleslot_03.location = (0.38, 0.3805, 1.3)
ob_baffleslot_04.parent = ob_rearbaffle
ob_baffleslot_04.matrix_parent_inverse = Matrix(((1.0, 0.0, 0.0, -0.0), (0.0, 1.0, 0.0, -0.38), (0.0, 0.0, 1.0, -1.4), (0.0, 0.0, 0.0, 1.0)))
ob_baffleslot_04.location = (-0.38, 0.3805, 1.5)
ob_baffleslot_05.parent = ob_rearbaffle
ob_baffleslot_05.matrix_parent_inverse = Matrix(((1.0, 0.0, 0.0, -0.0), (0.0, 1.0, 0.0, -0.38), (0.0, 0.0, 1.0, -1.4), (0.0, 0.0, 0.0, 1.0)))
ob_baffleslot_05.location = (0.0, 0.3805, 1.5)
ob_baffleslot_06.parent = ob_rearbaffle
ob_baffleslot_06.matrix_parent_inverse = Matrix(((1.0, 0.0, 0.0, -0.0), (0.0, 1.0, 0.0, -0.38), (0.0, 0.0, 1.0, -1.4), (0.0, 0.0, 0.0, 1.0)))
ob_baffleslot_06.location = (0.38, 0.3805, 1.5)
ob_fumehood_sash.parent = ob_fumehood_root
ob_fumehood_sash.location = (0.0, -0.35, 1.37)
ob_sash_lowerbar.parent = ob_fumehood_sash
ob_sash_lowerbar.matrix_parent_inverse = Matrix(((1.0, 0.0, 0.0, -0.0), (0.0, 1.0, 0.0, 0.35), (0.0, 0.0, 1.0, -1.37), (0.0, 0.0, 0.0, 1.0)))
ob_sash_lowerbar.location = (0.0, -0.35, 0.93)
ob_sash_handle.parent = ob_fumehood_sash
ob_sash_handle.matrix_parent_inverse = Matrix(((1.0, 0.0, 0.0, -0.0), (0.0, 1.0, 0.0, 0.35), (0.0, 0.0, 1.0, -1.37), (0.0, 0.0, 0.0, 1.0)))
ob_sash_handle.location = (0.0, -0.355, 1.715)
ob_upperhood.parent = ob_fumehood_root
ob_upperhood.location = (0.0, 0.0, 2.01)
ob_upperhood_reveal.parent = ob_upperhood
ob_upperhood_reveal.matrix_parent_inverse = Matrix(((1.0, 0.0, 0.0, -0.0), (0.0, 1.0, 0.0, -0.0), (0.0, 0.0, 1.0, -2.01), (0.0, 0.0, 0.0, 1.0)))
ob_upperhood_reveal.location = (0.0, -0.414, 1.87)
ob_exhaustmodule.parent = ob_upperhood
ob_exhaustmodule.matrix_parent_inverse = Matrix(((1.0, 0.0, 0.0, -0.0), (0.0, 1.0, 0.0, -0.0), (0.0, 0.0, 1.0, -2.01), (0.0, 0.0, 0.0, 1.0)))
ob_exhaustmodule.location = (0.0, 0.0, 2.24)
ob_controlpanel.parent = ob_fumehood_root
ob_controlpanel.location = (0.725, -0.429, 1.4)
ob_page_display.parent = ob_controlpanel
ob_page_display.matrix_parent_inverse = Matrix(((1.0, 0.0, 0.0, -0.725), (0.0, 1.0, 0.0, 0.429), (0.0, 0.0, 1.0, -1.4), (0.0, 0.0, 0.0, 1.0)))
ob_page_display.location = (0.725, -0.435, 1.46)
ob_interior_led.parent = ob_chamber_ceiling
ob_interior_led.matrix_parent_inverse = Matrix(((1.0, 0.0, 0.0, -0.0), (0.0, 1.0, 0.0, -0.0375), (0.0, 0.0, 1.0, -1.85), (0.0, 0.0, 0.0, 1.0)))
ob_interior_led.location = (0.0, -0.33, 1.82)
ob_keylight.location = (-3.0, -4.0, 3.5)
ob_keylight.rotation_euler = (1.131, -5.784e-08, -0.6435)
ob_filllight.location = (3.0, -3.2, 2.2)
ob_filllight.rotation_euler = (1.336, 5.477e-08, 0.7532)
ob_qa_front.location = (0.0, -5.0, 1.3)
ob_qa_front.rotation_euler = (1.541, -0.0, 0.0)
ob_qa_left45.location = (-3.2, -3.2, 1.45)
ob_qa_left45.rotation_euler = (1.505, 1.752e-08, -0.7854)
ob_qa_right45.location = (3.2, -3.2, 1.45)
ob_qa_right45.rotation_euler = (1.505, -1.752e-08, 0.7854)
ob_qa_chamber.location = (0.0, -1.6, 1.35)
ob_qa_chamber.rotation_euler = (1.541, -0.0, 0.0)
ob_qa_display.location = (1.5, -0.9, 1.45)
ob_qa_display.rotation_euler = (1.571, 7.351e-08, 1.023)

# ---- collection membership
scene.collection.objects.link(ob_fumehood_root)
scene.collection.objects.link(ob_basecabinet)
scene.collection.objects.link(ob_plinth)
scene.collection.objects.link(ob_basedoor_01)
scene.collection.objects.link(ob_basedoor_02)
scene.collection.objects.link(ob_basedoor_03)
scene.collection.objects.link(ob_basedoor_04)
scene.collection.objects.link(ob_worksurface)
scene.collection.objects.link(ob_chamber_left)
scene.collection.objects.link(ob_chamber_right)
scene.collection.objects.link(ob_chamber_back)
scene.collection.objects.link(ob_chamber_ceiling)
scene.collection.objects.link(ob_rearbaffle)
scene.collection.objects.link(ob_baffleslot_01)
scene.collection.objects.link(ob_baffleslot_02)
scene.collection.objects.link(ob_baffleslot_03)
scene.collection.objects.link(ob_baffleslot_04)
scene.collection.objects.link(ob_baffleslot_05)
scene.collection.objects.link(ob_baffleslot_06)
scene.collection.objects.link(ob_fumehood_sash)
scene.collection.objects.link(ob_sash_lowerbar)
scene.collection.objects.link(ob_sash_handle)
scene.collection.objects.link(ob_upperhood)
scene.collection.objects.link(ob_upperhood_reveal)
scene.collection.objects.link(ob_exhaustmodule)
scene.collection.objects.link(ob_controlpanel)
scene.collection.objects.link(ob_page_display)
scene.collection.objects.link(ob_interior_led)
scene.collection.objects.link(ob_keylight)
scene.collection.objects.link(ob_filllight)
scene.collection.objects.link(ob_qa_front)
scene.collection.objects.link(ob_qa_left45)
scene.collection.objects.link(ob_qa_right45)
scene.collection.objects.link(ob_qa_chamber)
scene.collection.objects.link(ob_qa_display)

# ---- scene / render settings (as saved in the file)
scene.camera = ob_qa_front
scene.frame_start = 1; scene.frame_end = 250; scene.frame_set(1)
scene.render.engine = 'BLENDER_EEVEE_NEXT'
scene.render.resolution_x = 1024
scene.render.resolution_y = 1024
scene.render.bake_bias = 0.0
scene.render.bake_samples = 0
scene.cycles.sampling_pattern = 'TABULATED_SOBOL'
scene.eevee.use_volume_custom_range = False
bpy.context.view_layer.update()
